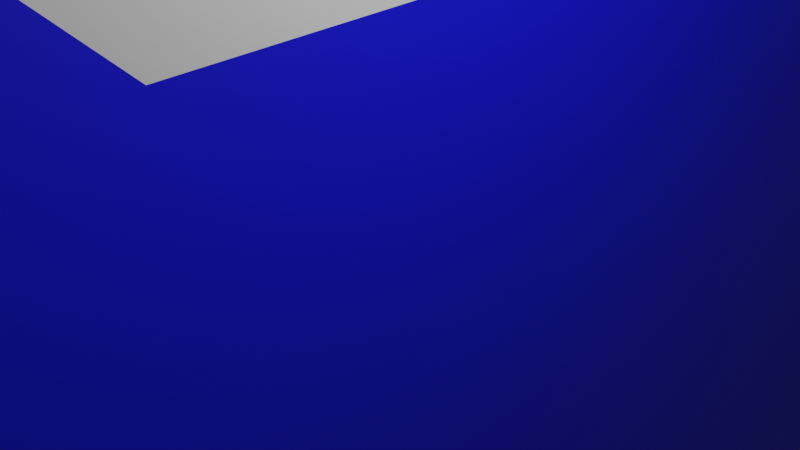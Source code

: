 # Source: LettreR.blend  (saved by Blender 2.93.21; exported with 4.5.12 LTS)
import bpy
from mathutils import Matrix  # noqa: F401  (used for matrix-valued properties, if any)

bpy.ops.wm.read_factory_settings(use_empty=True)
scene = bpy.context.scene
scene.name = 'Scene'

# ---- collections
col_collection = bpy.data.collections.new('Collection'); scene.collection.children.link(col_collection)

# ---- materials (node trees are filled in below, after node groups)
mat_material_002 = bpy.data.materials.new('Material.002')
mat_material_002.use_transparent_shadow = False
mat_material_001 = bpy.data.materials.new('Material.001')
mat_material_001.use_transparent_shadow = False

# ---- material node trees
mat_material_002.use_nodes = True; mat_material_002.node_tree.nodes.clear()
_N = mat_material_002.node_tree.nodes; _L = mat_material_002.node_tree.links
n0 = _N.new('ShaderNodeBsdfPrincipled'); n0.name = 'Principled BSDF'; n0.location = (10, 300)
n0.distribution = 'GGX'
n0.subsurface_method = 'BURLEY'
n0.inputs[3].default_value = 1.45
n0.inputs[27].default_value = (0.0, 0.0, 0.0, 1.0)
n0.inputs[28].default_value = 1.0
n1 = _N.new('ShaderNodeOutputMaterial'); n1.name = 'Material Output'; n1.location = (300, 300)
_L.new(n0.outputs[0], n1.inputs[0])
n1.is_active_output = True
mat_material_001.use_nodes = True; mat_material_001.node_tree.nodes.clear()
_N = mat_material_001.node_tree.nodes; _L = mat_material_001.node_tree.links
n0 = _N.new('ShaderNodeBsdfPrincipled'); n0.name = 'Principled BSDF'; n0.location = (10, 300)
n0.distribution = 'GGX'
n0.subsurface_method = 'BURLEY'
n0.inputs[0].default_value = (0.00397, 0.004714, 0.8, 1.0)
n0.inputs[3].default_value = 1.45
n0.inputs[27].default_value = (0.0, 0.0, 0.0, 1.0)
n0.inputs[28].default_value = 1.0
n1 = _N.new('ShaderNodeOutputMaterial'); n1.name = 'Material Output'; n1.location = (300, 300)
_L.new(n0.outputs[0], n1.inputs[0])
n1.is_active_output = True

# ---- world
world_world = bpy.data.worlds.new('World'); scene.world = world_world
world_world.use_nodes = True; world_world.node_tree.nodes.clear()
_N = world_world.node_tree.nodes; _L = world_world.node_tree.links
n0 = _N.new('ShaderNodeOutputWorld'); n0.name = 'World Output'; n0.location = (300, 300)
n1 = _N.new('ShaderNodeBackground'); n1.name = 'Background'; n1.location = (10, 300)
n1.inputs[0].default_value = (0.05088, 0.05088, 0.05088, 1.0)
_L.new(n1.outputs[0], n0.inputs[0])
n0.is_active_output = True
world_world.color = (0.05088, 0.05088, 0.05088)
world_world.use_sun_shadow = False
world_world.sun_shadow_jitter_overblur = 0.0

# ---- cameras
cam_camera = bpy.data.cameras.new('Camera')
cam_camera.clip_end = 100.0
cam_camera.ortho_scale = 7.314

# ---- lights
light_light = bpy.data.lights.new('Light', 'POINT')
light_light.transmission_factor = 0.0
light_light.energy = 1000.0
light_light.shadow_soft_size = 0.1
light_light.shadow_maximum_resolution = 0.006
light_light.use_absolute_resolution = True

# ---- meshes
me_cube_010 = bpy.data.meshes.new('Cube.010')
me_cube_010.from_pydata([(-0.9584, -1.181, 0.02487), (-1.042, 1.18, -0.02489), (-1.002, 0.02457, 1.181), (-0.9979, -0.02519, -1.181), (1.002, -0.02457, -1.181), (0.9979, 0.02519, 1.181), (0.9584, 1.181, -0.02487), (1.042, -1.18, 0.02489), (-0.002105, 0.02488, 1.181), (0.002105, -0.02488, -1.181), (-0.04163, 1.181, -0.02488), (0.04163, -1.181, 0.02488), (0.02183, -0.6018, -0.579), (-0.02075, 0.5702, 0.6119), (-0.02469, 0.7138, -0.4725), (-0.0186, 0.5318, -0.1591), (-0.01626, 0.4545, 0.218), (-0.004475, 0.1042, 0.7694), (0.01221, -0.3637, 0.598), (0.01625, -0.4692, 0.2912), (0.005837, -0.1643, -0.03934), (0.008847, -0.2406, -0.3443), (-0.03183, 0.8941, 0.2741), (-0.01736, 0.491, 0.04005), (-0.02684, 0.7607, 0.009361), (-0.03054, 0.8751, -0.3178), (-0.0368, 1.04, 0.1222), (-0.0318, 0.9028, -0.04812), (-0.03602, 1.026, -0.1731), (0.005779, -0.1925, 0.9723), (0.01512, -0.4501, 0.7253), (-0.02053, 0.5992, -0.5823), (-0.01203, 0.3461, -0.1746), (-0.01111, 0.3091, 0.2025), (-0.01519, 0.4148, 0.5328), (-0.003297, 0.07491, 0.6293), (0.009559, -0.286, 0.511), (0.01117, -0.3251, 0.293), (0.001142, -0.03313, 0.02531), (0.003692, -0.09249, -0.4123), (0.01488, -0.4084, -0.4533), (0.01082, -0.29, -0.5669), (0.01741, -0.4725, -0.7138), (-0.01151, 0.3249, 0.04128), (0.003075, -0.07812, -0.3064), (-0.01174, 0.3345, -0.05644), (0.02732, -0.7864, 0.4029), (0.02267, -0.645, 0.08535), (0.03363, -0.9467, -0.2192), (0.02283, -0.6408, -0.216), (0.02275, -0.6429, -0.06515), (0.01041, -0.2982, 0.1058), (0.01691, -0.4799, 0.01573), (0.01489, -0.4161, -0.1996), (-0.016, 0.4643, -0.365), (-0.006604, 0.2034, -0.5507), (-0.01057, 0.3246, -0.8456), (-0.00853, 0.2623, -0.6939), (0.004976, -0.1183, -0.7729), (0.007034, -0.169, -1.03), (-0.008542, 0.2248, 0.5868), (-0.004181, 0.1176, 0.03203), (-0.002944, 0.0736, 0.3338), (0.01017, -0.3009, 0.4282), (-0.9594, -1.152, 0.02426), (-0.7645, -1.414, 0.02979), (-0.8169, 0.02954, 1.414), (-1.002, 0.02396, 1.152), (-0.9979, -0.02457, -1.152), (-0.8118, -0.03004, -1.414), (-1.041, 1.151, -0.02428), (-0.8642, 1.414, -0.0298), (0.8642, -1.414, 0.0298), (1.041, -1.151, 0.02428), (0.9979, 0.02458, 1.152), (0.8118, 0.03004, 1.414), (1.002, -0.02396, -1.152), (0.8169, -0.02954, -1.414), (0.9594, 1.152, -0.02425), (0.7645, 1.414, -0.02979)], [], [(69, 71, 79, 77), (69, 77, 72, 65), (76, 78, 74, 73, 7, 5, 6, 4), (7, 73, 76, 4), (3, 68, 64, 67, 2, 0), (79, 71, 66, 75), (2, 67, 70, 68, 3, 1), (10, 28, 25, 14, 31, 56, 9, 4, 6), (11, 0, 2, 8, 29, 30, 46), (9, 59, 42, 12, 48, 11, 7, 4), (10, 6, 5, 8, 13, 22, 26), (1, 10, 26, 22, 13, 8, 2), (3, 0, 11, 48, 12, 42, 59, 9), (7, 11, 46, 30, 29, 8, 5), (1, 3, 9, 56, 31, 14, 25, 28, 10), (8, 13, 17, 29), (12, 40, 41, 42), (14, 15, 23, 24, 25), (22, 24, 23, 16, 13), (25, 24, 27, 28), (26, 27, 24, 22), (28, 27, 26, 10), (29, 17, 18, 30), (30, 18, 19, 47, 46), (31, 54, 32, 15, 14), (32, 45, 43, 33, 16, 23, 15), (33, 34, 13, 16), (34, 60, 35, 17, 13), (35, 36, 18, 17), (36, 63, 37, 19, 18), (37, 38, 20, 51, 19), (38, 44, 39, 21, 20), (39, 41, 40, 21), (42, 41, 58, 59), (43, 61, 62, 60, 34, 33), (45, 44, 38, 61, 43), (46, 47, 50, 11), (48, 49, 40, 12), (40, 49, 53, 21), (11, 50, 49, 48), (51, 52, 50, 47, 19), (21, 53, 52, 51, 20), (53, 49, 50, 52), (54, 55, 39, 44, 45, 32), (56, 57, 55, 54, 31), (57, 58, 41, 39, 55), (59, 58, 57, 56, 9), (60, 62, 63, 36, 35), (63, 62, 61, 38, 37), (65, 66, 67, 64), (64, 68, 69, 65), (66, 71, 70, 67), (73, 74, 75, 72), (77, 79, 78, 76), (68, 70, 71, 69), (74, 78, 79, 75), (72, 77, 76, 73), (72, 75, 66, 65)])
me_cube_010.polygons.foreach_set('material_index', [0, 0, 0, 0, 0, 0, 0, 0, 0, 0, 0, 0, 0, 0, 0, 0, 1, 0, 0, 0, 0, 0, 0, 0, 1, 1, 1, 1, 1, 1, 1, 1, 1, 0, 0, 1, 0, 0, 0, 0, 0, 0, 0, 0, 0, 0, 0, 0, 0, 0, 0, 0, 0, 0, 0, 0, 0, 0])
_uv = me_cube_010.uv_layers.new(name='UVMap')
_uv.uv.foreach_set('vector', [0.375, 0.2732, 0.625, 0.2732, 0.625, 0.4768, 0.375, 0.4768, 0.1482, 0.5, 0.3518, 0.5, 0.3518, 0.75, 0.1482, 0.75, 0.3982, 0.5232, 0.6018, 0.5232, 0.6018, 0.7268, 0.3982, 0.7268, 0.3956, 0.7294, 0.6044, 0.7294, 0.6044, 0.5206, 0.3956, 0.5206, 0.3956, 0.7294, 0.3982, 0.7268, 0.3982, 0.5232, 0.3956, 0.5206, 0.3956, 0.2294, 0.3982, 0.2268, 0.3982, 0.02319, 0.6018, 0.02319, 0.6044, 0.02062, 0.3956, 0.02062, 0.6482, 0.5, 0.8518, 0.5, 0.8518, 0.75, 0.6482, 0.75, 0.6044, 0.02062, 0.6018, 0.02319, 0.6018, 0.2268, 0.3982, 0.2268, 0.3956, 0.2294, 0.6044, 0.2294, 0.625, 0.375, 0.5929, 0.375, 0.5616, 0.375, 0.5282, 0.375, 0.5044, 0.375, 0.4475, 0.375, 0.375, 0.375, 0.375, 0.3977, 0.625, 0.3977, 0.375, 0.875, 0.375, 0.8977, 0.625, 0.8977, 0.625, 0.875, 0.5799, 0.875, 0.5265, 0.875, 0.4568, 0.875, 0.25, 0.5, 0.25, 0.5312, 0.25, 0.5968, 0.25, 0.6248, 0.25, 0.6994, 0.25, 0.75, 0.2727, 0.75, 0.2727, 0.5, 0.75, 0.5, 0.7273, 0.5, 0.7273, 0.75, 0.75, 0.75, 0.75, 0.6321, 0.75, 0.562, 0.75, 0.5305, 0.7727, 0.5, 0.75, 0.5, 0.75, 0.5305, 0.75, 0.562, 0.75, 0.6321, 0.75, 0.75, 0.7727, 0.75, 0.2273, 0.5, 0.2273, 0.75, 0.25, 0.75, 0.25, 0.6994, 0.25, 0.6248, 0.25, 0.5968, 0.25, 0.5312, 0.25, 0.5, 0.375, 0.8523, 0.375, 0.875, 0.4568, 0.875, 0.5265, 0.875, 0.5799, 0.875, 0.625, 0.875, 0.625, 0.8523, 0.625, 0.3523, 0.375, 0.3523, 0.375, 0.375, 0.4475, 0.375, 0.5044, 0.375, 0.5282, 0.375, 0.5616, 0.375, 0.5929, 0.375, 0.625, 0.375, 0.0, 0.0, 0.0, 0.0, 0.0, 0.0, 0.0, 0.0, 0.0, 0.0, 0.0, 0.0, 0.0, 0.0, 0.0, 0.0, 0.0, 0.0, 0.0, 0.0, 0.0, 0.0, 0.0, 0.0, 0.0, 0.0, 0.0, 0.0, 0.0, 0.0, 0.0, 0.0, 0.0, 0.0, 0.0, 0.0, 0.0, 0.0, 0.0, 0.0, 0.0, 0.0, 0.0, 0.0, 0.0, 0.0, 0.0, 0.0, 0.0, 0.0, 0.0, 0.0, 0.0, 0.0, 0.0, 0.0, 0.0, 0.0, 0.0, 0.0, 0.0, 0.0, 0.0, 0.0, 0.0, 0.0, 0.0, 0.0, 0.0, 0.0, 0.0, 0.0, 0.0, 0.0, 0.0, 0.0, 0.0, 0.0, 0.0, 0.0, 0.0, 0.0, 0.0, 0.0, 0.0, 0.0, 0.0, 0.0, 0.0, 0.0, 0.0, 0.0, 0.0, 0.0, 0.0, 0.0, 0.0, 0.0, 0.0, 0.0, 0.0, 0.0, 0.0, 0.0, 0.0, 0.0, 0.0, 0.0, 0.0, 0.0, 0.0, 0.0, 0.0, 0.0, 0.0, 0.0, 0.0, 0.0, 0.0, 0.0, 0.0, 0.0, 0.0, 0.0, 0.0, 0.0, 0.0, 0.0, 0.0, 0.0, 0.0, 0.0, 0.0, 0.0, 0.0, 0.0, 0.0, 0.0, 0.0, 0.0, 0.0, 0.0, 0.0, 0.0, 0.0, 0.0, 0.0, 0.0, 0.0, 0.0, 0.0, 0.0, 0.0, 0.0, 0.0, 0.0, 0.0, 0.0, 0.0, 0.0, 0.0, 0.0, 0.0, 0.0, 0.0, 0.0, 0.0, 0.0, 0.0, 0.0, 0.0, 0.0, 0.0, 0.0, 0.0, 0.0, 0.0, 0.0, 0.0, 0.0, 0.0, 0.0, 0.0, 0.0, 0.0, 0.0, 0.0, 0.0, 0.0, 0.0, 0.0, 0.0, 0.0, 0.0, 0.0, 0.0, 0.0, 0.0, 0.0, 0.0, 0.0, 0.0, 0.0, 0.0, 0.0, 0.0, 0.0, 0.0, 0.0, 0.0, 0.0, 0.0, 0.0, 0.0, 0.0, 0.0, 0.0, 0.0, 0.0, 0.0, 0.0, 0.0, 0.0, 0.0, 0.0, 0.0, 0.0, 0.0, 0.0, 0.0, 0.0, 0.0, 0.0, 0.0, 0.0, 0.0, 0.0, 0.0, 0.0, 0.0, 0.0, 0.0, 0.0, 0.0, 0.0, 0.0, 0.0, 0.0, 0.0, 0.0, 0.0, 0.0, 0.0, 0.0, 0.0, 0.0, 0.0, 0.0, 0.0, 0.0, 0.0, 0.0, 0.0, 0.0, 0.0, 0.0, 0.0, 0.0, 0.0, 0.0, 0.0, 0.0, 0.0, 0.0, 0.0, 0.0, 0.0, 0.0, 0.0, 0.0, 0.0, 0.0, 0.0, 0.0, 0.0, 0.0, 0.0, 0.0, 0.0, 0.0, 0.0, 0.0, 0.0, 0.0, 0.0, 0.0, 0.0, 0.0, 0.0, 0.0, 0.0, 0.0, 0.0, 0.0, 0.0, 0.0, 0.0, 0.0, 0.0, 0.0, 0.0, 0.0, 0.0, 0.0, 0.0, 0.0, 0.0, 0.0, 0.375, 0.0, 0.6244, 0.0, 0.6018, 0.02319, 0.3982, 0.02319, 0.125, 0.7268, 0.125, 0.5232, 0.1482, 0.5, 0.1482, 0.75, 0.625, 0.0, 0.625, 0.2495, 0.6018, 0.2268, 0.6018, 0.02319, 0.3982, 0.7268, 0.6018, 0.7268, 0.625, 0.7732, 0.375, 0.7732, 0.375, 0.4768, 0.625, 0.4768, 0.6018, 0.5232, 0.3982, 0.5232, 0.3982, 0.2268, 0.6018, 0.2268, 0.625, 0.2732, 0.375, 0.2732, 0.6018, 0.7268, 0.6018, 0.5232, 0.6482, 0.5, 0.6482, 0.75, 0.3518, 0.75, 0.3518, 0.5, 0.3982, 0.5232, 0.3982, 0.7268, 0.375, 0.7732, 0.625, 0.7732, 0.625, 0.9768, 0.375, 0.9768])
me_cube_010.materials.append(mat_material_002)
me_cube_010.materials.append(mat_material_001)
me_cube_010.use_remesh_fix_poles = True
me_cube_010.use_remesh_preserve_attributes = False
me_cube_010.update()

# ---- objects
ob_light = bpy.data.objects.new('Light', light_light)
ob_camera = bpy.data.objects.new('Camera', cam_camera)
ob_cube = bpy.data.objects.new('Cube', me_cube_010)

# ---- transforms, parenting, visibility, modifiers, constraints
ob_light.location = (4.076, 1.005, 5.904)
ob_light.rotation_euler = (0.6503, 0.05522, 1.866)
ob_light.lock_rotations_4d = False
ob_light.empty_display_type = 'ARROWS'
ob_light.color = (0.0, 0.0, 0.0, 0.0)
ob_light.lineart.crease_threshold = 0.0
ob_camera.location = (7.359, -6.926, 4.958)
ob_camera.rotation_euler = (1.109, 0.0, 0.8149)
ob_camera.lock_rotations_4d = False
ob_camera.empty_display_type = 'ARROWS'
ob_camera.color = (0.0, 0.0, 0.0, 0.0)
ob_camera.display_type = 'WIRE'
ob_camera.lineart.crease_threshold = 0.0
ob_cube.location = (0.0, 0.0, 0.0)
ob_cube.scale = (7.646, 82.0, 82.0)

# ---- collection membership
col_collection.objects.link(ob_light)
col_collection.objects.link(ob_camera)
col_collection.objects.link(ob_cube)

# ---- scene / render settings (as saved in the file)
scene.camera = ob_camera
scene.frame_start = 1; scene.frame_end = 250; scene.frame_set(1)
scene.render.engine = 'BLENDER_EEVEE_NEXT'
scene.cycles.use_denoising = False
scene.cycles.samples = 128
scene.cycles.sampling_pattern = 'TABULATED_SOBOL'
scene.cycles.use_adaptive_sampling = False
scene.cycles.use_light_tree = False
scene.view_settings.view_transform = 'Filmic'
bpy.context.view_layer.update()
